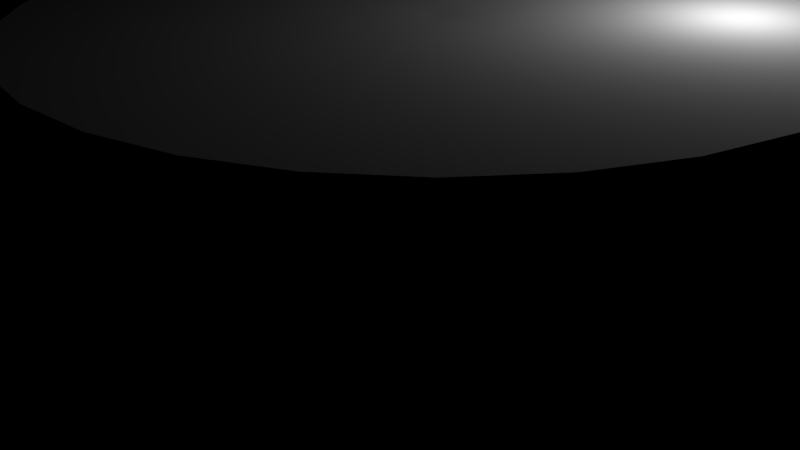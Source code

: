 # Source: StageProto.blend  (saved by Blender 2.61.0; exported with 4.5.12 LTS)
import bpy
from mathutils import Matrix  # noqa: F401  (used for matrix-valued properties, if any)

bpy.ops.wm.read_factory_settings(use_empty=True)
scene = bpy.context.scene
scene.name = 'Scene'

# ---- collections
col_collection_1 = bpy.data.collections.new('Collection 1'); scene.collection.children.link(col_collection_1)
col_collection_6 = bpy.data.collections.new('Collection 6'); scene.collection.children.link(col_collection_6)

# ---- world
world_world = bpy.data.worlds.new('World'); scene.world = world_world
world_world.use_nodes = True; world_world.node_tree.nodes.clear()
_N = world_world.node_tree.nodes; _L = world_world.node_tree.links
n0 = _N.new('ShaderNodeOutputWorld'); n0.name = 'World Output'; n0.location = (300, 300)
n0.width = 120
n1 = _N.new('ShaderNodeBsdfDiffuse'); n1.name = 'Diffuse BSDF'; n1.location = (100, 300)
n1.inputs[0].default_value = (0.3757, 0.1993, 0.3622, 1.0)
_L.new(n1.outputs[0], n0.inputs[0])
n0.is_active_output = True
world_world.color = (0.05088, 0.05088, 0.05088)
world_world.use_sun_shadow = False
world_world.sun_shadow_jitter_overblur = 0.0
world_world.cycles.sampling_method = 'MANUAL'
world_world.cycles.sample_map_resolution = 256

# ---- cameras
cam_camera = bpy.data.cameras.new('Camera')
cam_camera.clip_end = 100.0
cam_camera.lens = 35.0
cam_camera.sensor_width = 32.0
cam_camera.sensor_height = 18.0
cam_camera.ortho_scale = 7.314
cam_camera.dof.focus_distance = 0.0
cam_camera.dof.aperture_fstop = 128.0

# ---- lights
light_lamp = bpy.data.lights.new('Lamp', 'POINT')
light_lamp.transmission_factor = 0.0
light_lamp.cutoff_distance = 30.0
light_lamp.energy = 100.0
light_lamp.shadow_buffer_clip_start = 1.001
light_lamp.shadow_soft_size = 1.0
light_lamp.shadow_maximum_resolution = 0.006
light_lamp.use_absolute_resolution = True
light_lamp.cycles.use_multiple_importance_sampling = False

# ---- meshes
me_circle = bpy.data.meshes.new('Circle')
me_circle.from_pydata([(0.0, 2.695, 1.266), (0.5257, 2.643, 1.266), (1.031, 2.49, 1.266), (1.497, 2.241, 1.266), (1.905, 1.905, 1.266), (2.241, 1.497, 1.266), (2.49, 1.031, 1.266), (2.643, 0.5257, 1.266), (2.695, 2.034e-07, 1.266), (2.643, -0.5257, 1.266), (2.49, -1.031, 1.266), (2.241, -1.497, 1.266), (1.905, -1.905, 1.266), (1.497, -2.241, 1.266), (1.031, -2.49, 1.266), (0.5257, -2.643, 1.266), (-8.781e-07, -2.695, 1.266), (-0.5257, -2.643, 1.266), (-1.031, -2.49, 1.266), (-1.497, -2.241, 1.266), (-1.905, -1.905, 1.266), (-2.241, -1.497, 1.266), (-2.49, -1.031, 1.266), (-2.643, -0.5257, 1.266), (-2.695, 2.602e-06, 1.266), (-2.643, 0.5257, 1.266), (-2.49, 1.031, 1.266), (-2.241, 1.497, 1.266), (-1.905, 1.905, 1.266), (-1.497, 2.241, 1.266), (-1.031, 2.49, 1.266), (-0.5257, 2.643, 1.266), (-0.5257, 2.643, 0.6732), (-1.031, 2.49, 0.6732), (-1.497, 2.241, 0.6732), (-1.905, 1.905, 0.6732), (-2.241, 1.497, 0.6732), (-2.49, 1.031, 0.6732), (-2.643, 0.5257, 0.6732), (-2.695, 2.602e-06, 0.6732), (-2.643, -0.5257, 0.6732), (-2.49, -1.031, 0.6732), (-2.241, -1.497, 0.6732), (-1.905, -1.905, 0.6732), (-1.497, -2.241, 0.6732), (-1.031, -2.49, 0.6732), (-0.5257, -2.643, 0.6732), (-8.781e-07, -2.695, 0.6732), (0.5257, -2.643, 0.6732), (1.031, -2.49, 0.6732), (1.497, -2.241, 0.6732), (1.905, -1.905, 0.6732), (2.241, -1.497, 0.6732), (2.49, -1.031, 0.6732), (2.643, -0.5257, 0.6732), (2.695, 2.034e-07, 0.6732), (2.643, 0.5257, 0.6732), (2.49, 1.031, 0.6732), (2.241, 1.497, 0.6732), (1.905, 1.905, 0.6732), (1.497, 2.241, 0.6732), (1.031, 2.49, 0.6732), (0.5257, 2.643, 0.6732), (0.0, 2.695, 0.6732), (-0.05137, 1.531, 0.2846), (0.3063, 1.496, 0.2846), (0.6502, 1.391, 0.2846), (0.9672, 1.222, 0.2846), (1.245, 0.9938, 0.2846), (1.473, 0.716, 0.2846), (1.642, 0.399, 0.2846), (1.747, 0.05511, 0.2846), (1.782, -0.3026, 0.2846), (1.747, -0.6602, 0.2846), (1.642, -1.004, 0.2846), (1.473, -1.321, 0.2846), (1.245, -1.599, 0.2846), (0.9672, -1.827, 0.2846), (0.6502, -1.996, 0.2846), (0.3063, -2.101, 0.2846), (-0.05137, -2.136, 0.2846), (-0.409, -2.101, 0.2846), (-0.753, -1.996, 0.2846), (-1.07, -1.827, 0.2846), (-1.348, -1.599, 0.2846), (-1.576, -1.321, 0.2846), (-1.745, -1.004, 0.2846), (-1.849, -0.6602, 0.2846), (-1.885, -0.3026, 0.2846), (-1.849, 0.05511, 0.2846), (-1.745, 0.399, 0.2846), (-1.576, 0.716, 0.2846), (-1.348, 0.9938, 0.2846), (-1.07, 1.222, 0.2846), (-0.7529, 1.391, 0.2846), (-0.409, 1.496, 0.2846), (-0.3051, 0.9731, -0.1069), (-0.5491, 0.8991, -0.1069), (-0.774, 0.7789, -0.1069), (-0.9711, 0.6172, -0.1069), (-1.133, 0.4201, -0.1069), (-1.253, 0.1952, -0.1069), (-1.327, -0.04881, -0.1069), (-1.352, -0.3026, -0.1069), (-1.327, -0.5563, -0.1069), (-1.253, -0.8003, -0.1069), (-1.133, -1.025, -0.1069), (-0.9711, -1.222, -0.1069), (-0.774, -1.384, -0.1069), (-0.5491, -1.504, -0.1069), (-0.3051, -1.578, -0.1069), (-0.05137, -1.603, -0.1069), (0.2024, -1.578, -0.1069), (0.4464, -1.504, -0.1069), (0.6712, -1.384, -0.1069), (0.8683, -1.222, -0.1069), (1.03, -1.025, -0.1069), (1.15, -0.8003, -0.1069), (1.224, -0.5563, -0.1069), (1.249, -0.3026, -0.1069), (1.224, -0.04881, -0.1069), (1.15, 0.1952, -0.1069), (1.03, 0.4201, -0.1069), (0.8683, 0.6172, -0.1069), (0.6712, 0.7789, -0.1069), (0.4464, 0.8991, -0.1069), (0.2024, 0.9731, -0.1069), (-0.05137, 0.9981, -0.1069), (-0.05147, 0.6009, -0.4414), (0.0783, 0.5881, -0.4414), (0.2031, 0.5503, -0.4414), (0.3181, 0.4888, -0.4414), (0.4189, 0.4061, -0.4414), (0.5016, 0.3053, -0.4414), (0.5631, 0.1903, -0.4414), (0.6009, 0.06552, -0.4414), (0.6137, -0.06425, -0.4414), (0.6009, -0.194, -0.4414), (0.5631, -0.3188, -0.4414), (0.5016, -0.4338, -0.4414), (0.4189, -0.5346, -0.4414), (0.3181, -0.6173, -0.4414), (0.2031, -0.6788, -0.4414), (0.0783, -0.7166, -0.4414), (-0.05147, -0.7294, -0.4414), (-0.1812, -0.7166, -0.4414), (-0.306, -0.6788, -0.4414), (-0.421, -0.6173, -0.4414), (-0.5218, -0.5346, -0.4414), (-0.6045, -0.4338, -0.4414), (-0.666, -0.3188, -0.4414), (-0.7039, -0.194, -0.4414), (-0.7166, -0.06425, -0.4414), (-0.7039, 0.06552, -0.4414), (-0.666, 0.1903, -0.4414), (-0.6045, 0.3053, -0.4414), (-0.5218, 0.4061, -0.4414), (-0.421, 0.4888, -0.4414), (-0.306, 0.5503, -0.4414), (-0.1812, 0.5881, -0.4414), (-0.1279, 0.3201, -0.7171), (-0.2014, 0.2978, -0.7171), (-0.2692, 0.2616, -0.7171), (-0.3286, 0.2129, -0.7171), (-0.3773, 0.1535, -0.7171), (-0.4135, 0.08573, -0.7171), (-0.4358, 0.01221, -0.7171), (-0.4434, -0.06425, -0.7171), (-0.4358, -0.1407, -0.7171), (-0.4135, -0.2142, -0.7171), (-0.3773, -0.282, -0.7171), (-0.3286, -0.3414, -0.7171), (-0.2692, -0.3901, -0.7171), (-0.2014, -0.4263, -0.7171), (-0.1279, -0.4486, -0.7171), (-0.05147, -0.4562, -0.7171), (0.02498, -0.4486, -0.7171), (0.0985, -0.4263, -0.7171), (0.1663, -0.3901, -0.7171), (0.2256, -0.3414, -0.7171), (0.2744, -0.282, -0.7171), (0.3106, -0.2142, -0.7171), (0.3329, -0.1407, -0.7171), (0.3404, -0.06425, -0.7171), (0.3329, 0.01221, -0.7171), (0.3106, 0.08573, -0.7171), (0.2744, 0.1535, -0.7171), (0.2256, 0.2129, -0.7171), (0.1663, 0.2616, -0.7171), (0.0985, 0.2978, -0.7171), (0.02498, 0.3201, -0.7171), (-0.05147, 0.3277, -0.7171), (-0.05147, 0.07683, -0.9583), (-0.02395, 0.07412, -0.9583), (0.002517, 0.06609, -0.9583), (0.02691, 0.05305, -0.9583), (0.04829, 0.03551, -0.9583), (0.06583, 0.01413, -0.9583), (0.07887, -0.01026, -0.9583), (0.0869, -0.03673, -0.9583), (0.08961, -0.06425, -0.9583), (0.0869, -0.09177, -0.9583), (0.07887, -0.1182, -0.9583), (0.06583, -0.1426, -0.9583), (0.04829, -0.164, -0.9583), (0.02691, -0.1816, -0.9583), (0.002517, -0.1946, -0.9583), (-0.02395, -0.2026, -0.9583), (-0.05147, -0.2053, -0.9583), (-0.079, -0.2026, -0.9583), (-0.1055, -0.1946, -0.9583), (-0.1299, -0.1816, -0.9583), (-0.1512, -0.164, -0.9583), (-0.1688, -0.1426, -0.9583), (-0.1818, -0.1182, -0.9583), (-0.1898, -0.09177, -0.9583), (-0.1926, -0.06425, -0.9583), (-0.1898, -0.03673, -0.9583), (-0.1818, -0.01026, -0.9583), (-0.1688, 0.01413, -0.9583), (-0.1512, 0.03551, -0.9583), (-0.1299, 0.05305, -0.9583), (-0.1055, 0.06609, -0.9583), (-0.079, 0.07412, -0.9583), (-0.06638, -0.07271, -1.182), (-0.002011, -0.002203, 1.191)], [(225, 224)], [(0, 31, 32, 63), (31, 30, 33, 32), (29, 30, 33, 34), (29, 28, 35, 34), (27, 28, 35, 36), (27, 26, 37, 36), (25, 26, 37, 38), (25, 24, 39, 38), (23, 24, 39, 40), (23, 22, 41, 40), (21, 22, 41, 42), (20, 21, 42, 43), (20, 19, 44, 43), (18, 19, 44, 45), (17, 18, 45, 46), (16, 17, 46, 47), (16, 15, 48, 47), (14, 15, 48, 49), (14, 13, 50, 49), (12, 13, 50, 51), (11, 12, 51, 52), (11, 10, 53, 52), (10, 9, 54, 53), (8, 9, 54, 55), (7, 8, 55, 56), (7, 6, 57, 56), (5, 6, 57, 58), (4, 5, 58, 59), (3, 4, 59, 60), (2, 3, 60, 61), (1, 2, 61, 62), (1, 0, 63, 62), (62, 63, 64, 65), (62, 61, 66, 65), (61, 60, 67, 66), (60, 59, 68, 67), (59, 58, 69, 68), (58, 57, 70, 69), (56, 57, 70, 71), (56, 55, 72, 71), (55, 54, 73, 72), (53, 54, 73, 74), (52, 53, 74, 75), (52, 51, 76, 75), (51, 50, 77, 76), (49, 50, 77, 78), (49, 48, 79, 78), (47, 48, 79, 80), (47, 46, 81, 80), (46, 45, 82, 81), (45, 44, 83, 82), (43, 44, 83, 84), (43, 42, 85, 84), (42, 41, 86, 85), (40, 41, 86, 87), (40, 39, 88, 87), (38, 39, 88, 89), (38, 37, 90, 89), (36, 37, 90, 91), (36, 35, 92, 91), (34, 35, 92, 93), (34, 33, 94, 93), (32, 33, 94, 95), (63, 32, 95, 64), (64, 95, 96, 127), (95, 94, 97, 96), (93, 94, 97, 98), (93, 92, 99, 98), (91, 92, 99, 100), (91, 90, 101, 100), (89, 90, 101, 102), (89, 88, 103, 102), (87, 88, 103, 104), (87, 86, 105, 104), (85, 86, 105, 106), (84, 85, 106, 107), (84, 83, 108, 107), (82, 83, 108, 109), (81, 82, 109, 110), (80, 81, 110, 111), (80, 79, 112, 111), (78, 79, 112, 113), (78, 77, 114, 113), (76, 77, 114, 115), (75, 76, 115, 116), (75, 74, 117, 116), (74, 73, 118, 117), (72, 73, 118, 119), (71, 72, 119, 120), (71, 70, 121, 120), (69, 70, 121, 122), (68, 69, 122, 123), (67, 68, 123, 124), (66, 67, 124, 125), (65, 66, 125, 126), (65, 64, 127, 126), (126, 127, 128, 129), (126, 125, 130, 129), (125, 124, 131, 130), (124, 123, 132, 131), (123, 122, 133, 132), (122, 121, 134, 133), (120, 121, 134, 135), (120, 119, 136, 135), (119, 118, 137, 136), (117, 118, 137, 138), (116, 117, 138, 139), (116, 115, 140, 139), (115, 114, 141, 140), (113, 114, 141, 142), (113, 112, 143, 142), (111, 112, 143, 144), (111, 110, 145, 144), (110, 109, 146, 145), (109, 108, 147, 146), (107, 108, 147, 148), (107, 106, 149, 148), (106, 105, 150, 149), (104, 105, 150, 151), (104, 103, 152, 151), (102, 103, 152, 153), (102, 101, 154, 153), (100, 101, 154, 155), (100, 99, 156, 155), (98, 99, 156, 157), (98, 97, 158, 157), (96, 97, 158, 159), (127, 96, 159, 128), (128, 159, 160, 191), (159, 158, 161, 160), (157, 158, 161, 162), (157, 156, 163, 162), (155, 156, 163, 164), (155, 154, 165, 164), (153, 154, 165, 166), (153, 152, 167, 166), (151, 152, 167, 168), (151, 150, 169, 168), (149, 150, 169, 170), (148, 149, 170, 171), (148, 147, 172, 171), (146, 147, 172, 173), (145, 146, 173, 174), (144, 145, 174, 175), (144, 143, 176, 175), (142, 143, 176, 177), (142, 141, 178, 177), (140, 141, 178, 179), (139, 140, 179, 180), (139, 138, 181, 180), (138, 137, 182, 181), (136, 137, 182, 183), (135, 136, 183, 184), (135, 134, 185, 184), (133, 134, 185, 186), (132, 133, 186, 187), (131, 132, 187, 188), (130, 131, 188, 189), (129, 130, 189, 190), (129, 128, 191, 190), (190, 191, 192, 193), (190, 189, 194, 193), (189, 188, 195, 194), (188, 187, 196, 195), (187, 186, 197, 196), (186, 185, 198, 197), (184, 185, 198, 199), (184, 183, 200, 199), (183, 182, 201, 200), (181, 182, 201, 202), (180, 181, 202, 203), (180, 179, 204, 203), (179, 178, 205, 204), (177, 178, 205, 206), (177, 176, 207, 206), (175, 176, 207, 208), (175, 174, 209, 208), (174, 173, 210, 209), (173, 172, 211, 210), (171, 172, 211, 212), (171, 170, 213, 212), (170, 169, 214, 213), (168, 169, 214, 215), (168, 167, 216, 215), (166, 167, 216, 217), (166, 165, 218, 217), (164, 165, 218, 219), (164, 163, 220, 219), (162, 163, 220, 221), (162, 161, 222, 221), (160, 161, 222, 223), (191, 160, 223, 192), (192, 223, 224), (223, 222, 224), (221, 222, 224), (221, 220, 224), (219, 220, 224), (219, 218, 224), (217, 218, 224), (217, 216, 224), (215, 216, 224), (215, 214, 224), (213, 214, 224), (212, 213, 224), (212, 211, 224), (210, 211, 224), (209, 210, 224), (208, 209, 224), (208, 207, 224), (206, 207, 224), (206, 205, 224), (204, 205, 224), (203, 204, 224), (203, 202, 224), (202, 201, 224), (200, 201, 224), (199, 200, 224), (199, 198, 224), (197, 198, 224), (196, 197, 224), (195, 196, 224), (194, 195, 224), (193, 194, 224), (193, 192, 224), (31, 0, 225), (30, 31, 225), (30, 29, 225), (28, 29, 225), (28, 27, 225), (26, 27, 225), (26, 25, 225), (24, 25, 225), (24, 23, 225), (22, 23, 225), (22, 21, 225), (21, 20, 225), (19, 20, 225), (19, 18, 225), (18, 17, 225), (17, 16, 225), (15, 16, 225), (15, 14, 225), (13, 14, 225), (13, 12, 225), (12, 11, 225), (10, 11, 225), (9, 10, 225), (9, 8, 225), (8, 7, 225), (6, 7, 225), (6, 5, 225), (5, 4, 225), (4, 3, 225), (3, 2, 225), (2, 1, 225), (0, 1, 225)])
me_circle.use_remesh_preserve_volume = False
me_circle.use_remesh_preserve_attributes = False
me_circle.use_mirror_vertex_groups = False
me_circle.update()

# ---- objects
ob_lamp = bpy.data.objects.new('Lamp', light_lamp)
ob_camera = bpy.data.objects.new('Camera', cam_camera)
ob_circle = bpy.data.objects.new('Circle', me_circle)

# ---- transforms, parenting, visibility, modifiers, constraints
ob_lamp.location = (3.167, 2.224, 5.554)
ob_lamp.rotation_euler = (0.6503, 0.05522, 1.866)
ob_lamp.lock_rotations_4d = False
ob_lamp.empty_display_type = 'ARROWS'
ob_lamp.color = (0.0, 0.0, 0.0, 0.0)
ob_lamp.lineart.crease_threshold = 0.0
ob_camera.location = (8.185, -8.291, 7.426)
ob_camera.rotation_euler = (1.084, 0.01079, 0.8152)
ob_camera.lock_rotations_4d = False
ob_camera.empty_display_type = 'ARROWS'
ob_camera.color = (0.0, 0.0, 0.0, 0.0)
ob_camera.display_type = 'WIRE'
ob_camera.lineart.crease_threshold = 0.0
ob_circle.location = (0.0, 0.0, 2.0)
ob_circle.scale = (2.058, 2.058, 2.058)
ob_circle.lineart.crease_threshold = 0.0

# ---- collection membership
col_collection_1.objects.link(ob_lamp)
col_collection_1.objects.link(ob_camera)
col_collection_6.objects.link(ob_circle)

# ---- scene / render settings (as saved in the file)
scene.camera = ob_camera
scene.frame_start = 1; scene.frame_end = 250; scene.frame_set(1)
scene.render.engine = 'BLENDER_EEVEE_NEXT'
scene.render.image_settings.color_mode = 'RGB'
scene.render.image_settings.compression = 90
scene.render.resolution_percentage = 50
scene.render.dither_intensity = 0.0
scene.render.bake_margin = 2
scene.render.bake_bias = 0.0
scene.cycles.use_denoising = False
scene.cycles.samples = 10
scene.cycles.sampling_pattern = 'TABULATED_SOBOL'
scene.cycles.light_sampling_threshold = 0.0
scene.cycles.use_adaptive_sampling = False
scene.cycles.use_light_tree = False
scene.cycles.blur_glossy = 0.0
scene.cycles.volume_bounces = 1
scene.cycles.pixel_filter_type = 'GAUSSIAN'
scene.cycles.sample_clamp_indirect = 0.0
scene.view_settings.view_transform = 'Standard'
bpy.context.view_layer.update()
